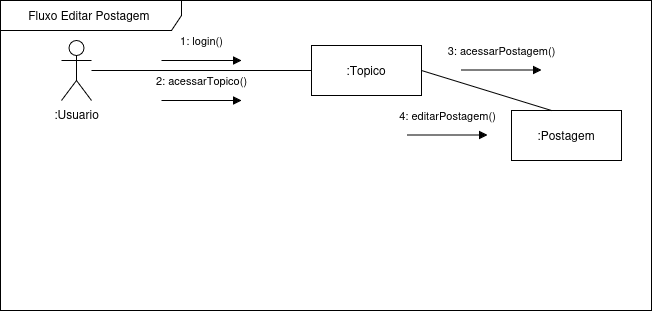

The diagram above was exported from draw.io. Its source (the exported page's mxGraphModel, read from the mxfile embedded in the PNG):
<mxGraphModel dx="1650" dy="874" grid="1" gridSize="10" guides="1" tooltips="1" connect="1" arrows="1" fold="1" page="1" pageScale="1" pageWidth="827" pageHeight="1169" math="0" shadow="0">
  <root>
    <mxCell id="0" />
    <mxCell id="1" parent="0" />
    <mxCell id="-jD0pQvI6iPW97WkhPnO-2" value="" style="group" vertex="1" connectable="0" parent="1">
      <mxGeometry x="70" y="250" width="651" height="310" as="geometry" />
    </mxCell>
    <mxCell id="nsSXGZmquwxTWbs4Di_v-1" value=":Usuario" style="shape=umlActor;verticalLabelPosition=bottom;verticalAlign=top;html=1;" vertex="1" parent="-jD0pQvI6iPW97WkhPnO-2">
      <mxGeometry x="61" y="40" width="30" height="60" as="geometry" />
    </mxCell>
    <mxCell id="nsSXGZmquwxTWbs4Di_v-2" value=":Topico" style="html=1;whiteSpace=wrap;" vertex="1" parent="-jD0pQvI6iPW97WkhPnO-2">
      <mxGeometry x="311" y="45" width="110" height="50" as="geometry" />
    </mxCell>
    <mxCell id="nsSXGZmquwxTWbs4Di_v-3" value=":Postagem" style="html=1;whiteSpace=wrap;" vertex="1" parent="-jD0pQvI6iPW97WkhPnO-2">
      <mxGeometry x="511" y="110" width="110" height="50" as="geometry" />
    </mxCell>
    <mxCell id="nsSXGZmquwxTWbs4Di_v-4" style="rounded=0;orthogonalLoop=1;jettySize=auto;html=1;exitX=1;exitY=0.5;exitDx=0;exitDy=0;endArrow=none;startFill=0;" edge="1" parent="-jD0pQvI6iPW97WkhPnO-2">
      <mxGeometry relative="1" as="geometry">
        <mxPoint x="421" y="70" as="sourcePoint" />
        <mxPoint x="551" y="110" as="targetPoint" />
      </mxGeometry>
    </mxCell>
    <mxCell id="nsSXGZmquwxTWbs4Di_v-5" value="4: editarPostagem()" style="html=1;verticalAlign=bottom;endArrow=block;curved=0;rounded=0;" edge="1" parent="-jD0pQvI6iPW97WkhPnO-2">
      <mxGeometry y="10" width="80" relative="1" as="geometry">
        <mxPoint x="407" y="134.5" as="sourcePoint" />
        <mxPoint x="487" y="134.5" as="targetPoint" />
        <mxPoint as="offset" />
      </mxGeometry>
    </mxCell>
    <mxCell id="nsSXGZmquwxTWbs4Di_v-6" value="Fluxo Editar Postagem&amp;nbsp;" style="shape=umlFrame;whiteSpace=wrap;html=1;pointerEvents=0;width=181;height=30;" vertex="1" parent="-jD0pQvI6iPW97WkhPnO-2">
      <mxGeometry width="651" height="310" as="geometry" />
    </mxCell>
    <mxCell id="nsSXGZmquwxTWbs4Di_v-7" style="edgeStyle=orthogonalEdgeStyle;rounded=0;orthogonalLoop=1;jettySize=auto;html=1;entryX=0;entryY=0.5;entryDx=0;entryDy=0;endArrow=none;startFill=0;" edge="1" parent="-jD0pQvI6iPW97WkhPnO-2" source="nsSXGZmquwxTWbs4Di_v-1" target="nsSXGZmquwxTWbs4Di_v-2">
      <mxGeometry relative="1" as="geometry" />
    </mxCell>
    <mxCell id="nsSXGZmquwxTWbs4Di_v-8" value="2: acessarTopico()" style="html=1;verticalAlign=bottom;endArrow=block;curved=0;rounded=0;" edge="1" parent="-jD0pQvI6iPW97WkhPnO-2">
      <mxGeometry y="10" width="80" relative="1" as="geometry">
        <mxPoint x="161" y="100" as="sourcePoint" />
        <mxPoint x="241" y="100" as="targetPoint" />
        <mxPoint as="offset" />
      </mxGeometry>
    </mxCell>
    <mxCell id="nsSXGZmquwxTWbs4Di_v-9" value="1: login()" style="html=1;verticalAlign=bottom;endArrow=block;curved=0;rounded=0;" edge="1" parent="-jD0pQvI6iPW97WkhPnO-2">
      <mxGeometry y="10" width="80" relative="1" as="geometry">
        <mxPoint x="161" y="60" as="sourcePoint" />
        <mxPoint x="241" y="60" as="targetPoint" />
        <mxPoint as="offset" />
      </mxGeometry>
    </mxCell>
    <mxCell id="nsSXGZmquwxTWbs4Di_v-10" value="3: acessarPostagem()" style="html=1;verticalAlign=bottom;endArrow=block;curved=0;rounded=0;" edge="1" parent="-jD0pQvI6iPW97WkhPnO-2">
      <mxGeometry y="10" width="80" relative="1" as="geometry">
        <mxPoint x="461" y="69.5" as="sourcePoint" />
        <mxPoint x="541" y="69.5" as="targetPoint" />
        <mxPoint as="offset" />
      </mxGeometry>
    </mxCell>
  </root>
</mxGraphModel>